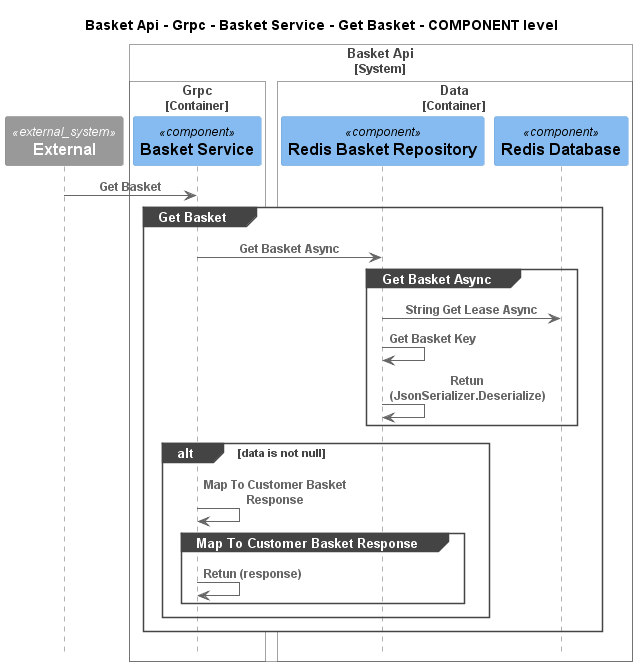

The diagram above was rendered by PlantUML. Its source (embedded in the PNG):
@startuml
!pragma layout smetana
!include ..\..\..\..\..\..\..\..\.c4s\C4_Sequence.puml

title Basket Api - Grpc - Basket Service - Get Basket - COMPONENT level

System_Ext(C4InterFlow.SoftwareSystems.ExternalSystem, "External", "")

System_Boundary(dotnet.eShop.Architecture.SoftwareSystems.BasketApi, "Basket Api")
    
Container_Boundary(dotnet.eShop.Architecture.SoftwareSystems.BasketApi.Containers.Grpc, "Grpc")
    Component(dotnet.eShop.Architecture.SoftwareSystems.BasketApi.Containers.Grpc.Components.BasketService, "Basket Service", "", "")
Boundary_End()
    
Container_Boundary(dotnet.eShop.Architecture.SoftwareSystems.BasketApi.Containers.Data, "Data")
    Component(dotnet.eShop.Architecture.SoftwareSystems.BasketApi.Containers.Data.Components.RedisBasketRepository, "Redis Basket Repository", "", "")
    Component(dotnet.eShop.Architecture.SoftwareSystems.BasketApi.Containers.Data.Components.RedisDatabase, "Redis Database", "", "")
Boundary_End()
Boundary_End()

Rel(C4InterFlow.SoftwareSystems.ExternalSystem, dotnet.eShop.Architecture.SoftwareSystems.BasketApi.Containers.Grpc.Components.BasketService, "Get Basket")
group Get Basket
Rel(dotnet.eShop.Architecture.SoftwareSystems.BasketApi.Containers.Grpc.Components.BasketService, dotnet.eShop.Architecture.SoftwareSystems.BasketApi.Containers.Data.Components.RedisBasketRepository, "Get Basket Async")
group Get Basket Async
Rel(dotnet.eShop.Architecture.SoftwareSystems.BasketApi.Containers.Data.Components.RedisBasketRepository, dotnet.eShop.Architecture.SoftwareSystems.BasketApi.Containers.Data.Components.RedisDatabase, "String Get Lease Async")
Rel(dotnet.eShop.Architecture.SoftwareSystems.BasketApi.Containers.Data.Components.RedisBasketRepository, dotnet.eShop.Architecture.SoftwareSystems.BasketApi.Containers.Data.Components.RedisBasketRepository, "Get Basket Key")
Rel(dotnet.eShop.Architecture.SoftwareSystems.BasketApi.Containers.Data.Components.RedisBasketRepository, dotnet.eShop.Architecture.SoftwareSystems.BasketApi.Containers.Data.Components.RedisBasketRepository, "Retun (JsonSerializer.Deserialize)")
end
alt data is not null
Rel(dotnet.eShop.Architecture.SoftwareSystems.BasketApi.Containers.Grpc.Components.BasketService, dotnet.eShop.Architecture.SoftwareSystems.BasketApi.Containers.Grpc.Components.BasketService, "Map To Customer Basket Response")
group Map To Customer Basket Response
Rel(dotnet.eShop.Architecture.SoftwareSystems.BasketApi.Containers.Grpc.Components.BasketService, dotnet.eShop.Architecture.SoftwareSystems.BasketApi.Containers.Grpc.Components.BasketService, "Retun (response)")
end
end
end


@enduml